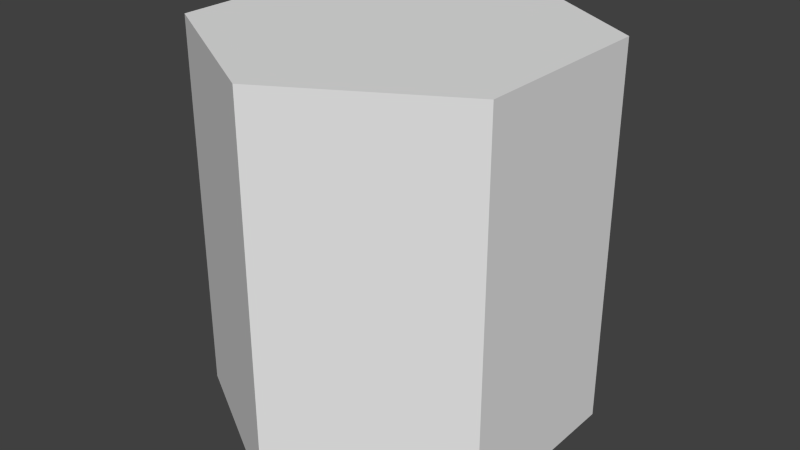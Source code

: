 # Source: HexagonPillar.blend  (saved by Blender 2.76.0; exported with 4.5.12 LTS)
import bpy
from mathutils import Matrix  # noqa: F401  (used for matrix-valued properties, if any)

bpy.ops.wm.read_factory_settings(use_empty=True)
scene = bpy.context.scene
scene.name = 'Scene'

# ---- collections
col_collection_1 = bpy.data.collections.new('Collection 1'); scene.collection.children.link(col_collection_1)

# ---- world
world_world = bpy.data.worlds.new('World'); scene.world = world_world
world_world.color = (0.05088, 0.05088, 0.05088)
world_world.use_sun_shadow = False
world_world.sun_shadow_jitter_overblur = 0.0
world_world.cycles.sampling_method = 'MANUAL'
world_world.cycles.sample_map_resolution = 256

# ---- meshes
me_circle = bpy.data.meshes.new('Circle')
me_circle.from_pydata([(0.0, 1.0, 0.0), (-0.866, 0.5, 0.0), (-0.866, -0.5, 0.0), (8.742e-08, -1.0, 0.0), (0.866, -0.5, 0.0), (0.866, 0.5, 0.0), (0.0, 1.0, 2.0), (-0.866, 0.5, 2.0), (-0.866, -0.5, 2.0), (8.742e-08, -1.0, 2.0), (0.866, -0.5, 2.0), (0.866, 0.5, 2.0)], [], [(1, 0, 5, 4, 3, 2), (7, 8, 9, 10, 11, 6), (0, 1, 7, 6), (5, 0, 6, 11), (3, 4, 10, 9), (1, 2, 8, 7), (4, 5, 11, 10), (2, 3, 9, 8)])
me_circle.use_remesh_preserve_volume = False
me_circle.use_remesh_preserve_attributes = False
me_circle.use_mirror_vertex_groups = False
me_circle.update()

# ---- objects
ob_circle = bpy.data.objects.new('Circle', me_circle)

# ---- transforms, parenting, visibility, modifiers, constraints
ob_circle.location = (0.0, 0.0, -1.0)
ob_circle.lineart.crease_threshold = 0.0

# ---- collection membership
col_collection_1.objects.link(ob_circle)

# ---- scene / render settings (as saved in the file)
scene.frame_start = 1; scene.frame_end = 250; scene.frame_set(1)
scene.render.engine = 'BLENDER_EEVEE_NEXT'
scene.render.resolution_percentage = 50
scene.render.dither_intensity = 0.0
scene.cycles.use_denoising = False
scene.cycles.samples = 10
scene.cycles.sampling_pattern = 'TABULATED_SOBOL'
scene.cycles.light_sampling_threshold = 0.0
scene.cycles.use_adaptive_sampling = False
scene.cycles.use_light_tree = False
scene.cycles.blur_glossy = 0.0
scene.cycles.pixel_filter_type = 'GAUSSIAN'
scene.cycles.sample_clamp_indirect = 0.0
scene.view_settings.view_transform = 'Standard'
bpy.context.view_layer.update()

# ---- added for rendering (the .blend has no active camera and no usable light): camera, sun
cam_auto = bpy.data.cameras.new('AutoCamera')
cam_auto.lens = 50.0
cam_auto.sensor_width = 36.0
cam_auto.clip_end = 1000.0
ob_auto_camera = bpy.data.objects.new('AutoCamera', cam_auto)
scene.collection.objects.link(ob_auto_camera)
ob_auto_camera.location = (3.06862, -3.68235, 2.4549)
ob_auto_camera.rotation_euler = (1.09748, -7.21219e-08, 0.694738)
scene.camera = ob_auto_camera
light_auto_sun = bpy.data.lights.new('AutoSun', 'SUN')
light_auto_sun.energy = 3.0
light_auto_sun.angle = 0.0523599
ob_auto_sun = bpy.data.objects.new('AutoSun', light_auto_sun)
scene.collection.objects.link(ob_auto_sun)
ob_auto_sun.rotation_euler = (0.872665, 0.174533, 0.523599)
bpy.context.view_layer.update()
